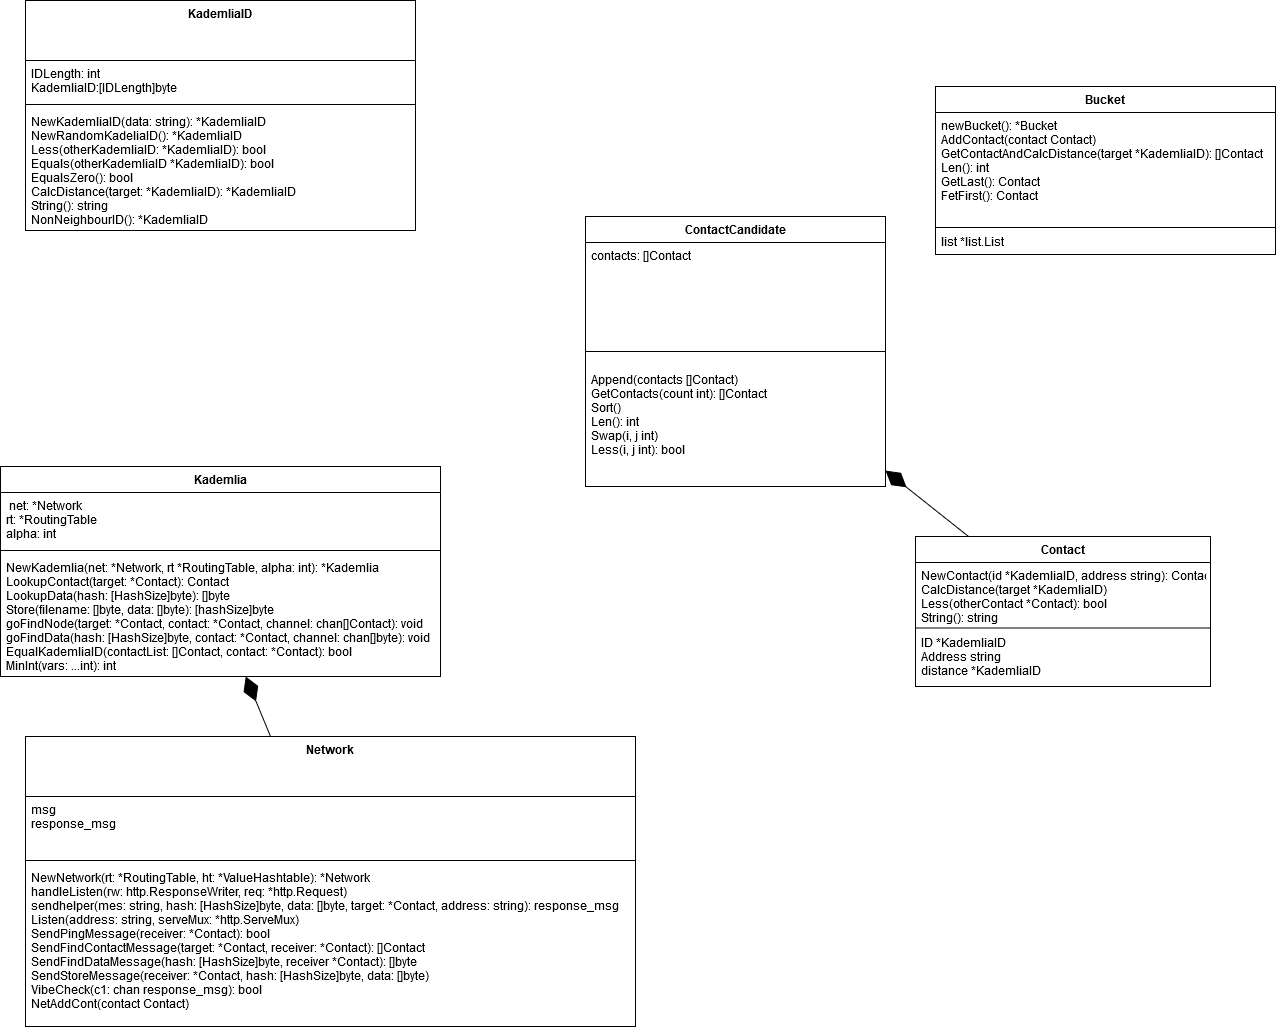

The diagram above was exported from draw.io. Its source (the exported page's mxGraphModel, read from the mxfile embedded in the PNG):
<mxGraphModel dx="2249" dy="781" grid="1" gridSize="10" guides="1" tooltips="1" connect="1" arrows="1" fold="1" page="1" pageScale="1" pageWidth="827" pageHeight="1169" math="0" shadow="0">
  <root>
    <mxCell id="0" />
    <mxCell id="1" parent="0" />
    <mxCell id="OanZtUDmzNbydXeWQnYN-1" value="KademliaID" style="swimlane;fontStyle=1;align=center;verticalAlign=top;childLayout=stackLayout;horizontal=1;startSize=60;horizontalStack=0;resizeParent=1;resizeParentMax=0;resizeLast=0;collapsible=1;marginBottom=0;" parent="1" vertex="1">
      <mxGeometry x="-780" y="24" width="390" height="230" as="geometry" />
    </mxCell>
    <mxCell id="OanZtUDmzNbydXeWQnYN-2" value="IDLength: int&#10;KademliaID:[IDLength]byte" style="text;strokeColor=none;fillColor=none;align=left;verticalAlign=top;spacingLeft=4;spacingRight=4;overflow=hidden;rotatable=0;points=[[0,0.5],[1,0.5]];portConstraint=eastwest;" parent="OanZtUDmzNbydXeWQnYN-1" vertex="1">
      <mxGeometry y="60" width="390" height="40" as="geometry" />
    </mxCell>
    <mxCell id="OanZtUDmzNbydXeWQnYN-3" value="" style="line;strokeWidth=1;fillColor=none;align=left;verticalAlign=middle;spacingTop=-1;spacingLeft=3;spacingRight=3;rotatable=0;labelPosition=right;points=[];portConstraint=eastwest;" parent="OanZtUDmzNbydXeWQnYN-1" vertex="1">
      <mxGeometry y="100" width="390" height="8" as="geometry" />
    </mxCell>
    <mxCell id="OanZtUDmzNbydXeWQnYN-4" value="NewKademliaID(data: string): *KademliaID&#10;NewRandomKadeliaID(): *KademliaID&#10;Less(otherKademliaID: *KademliaID): bool&#10;Equals(otherKademliaID *KademliaID): bool&#10;EqualsZero(): bool&#10;CalcDistance(target: *KademliaID): *KademliaID&#10;String(): string&#10;NonNeighbourID(): *KademliaID&#10;&#10;" style="text;strokeColor=none;fillColor=none;align=left;verticalAlign=top;spacingLeft=4;spacingRight=4;overflow=hidden;rotatable=0;points=[[0,0.5],[1,0.5]];portConstraint=eastwest;" parent="OanZtUDmzNbydXeWQnYN-1" vertex="1">
      <mxGeometry y="108" width="390" height="122" as="geometry" />
    </mxCell>
    <mxCell id="dY2wefD3b34wBSBiP7JC-1" value="Network" style="swimlane;fontStyle=1;align=center;verticalAlign=top;childLayout=stackLayout;horizontal=1;startSize=60;horizontalStack=0;resizeParent=1;resizeParentMax=0;resizeLast=0;collapsible=1;marginBottom=0;" vertex="1" parent="1">
      <mxGeometry x="-780" y="760" width="610" height="290" as="geometry" />
    </mxCell>
    <mxCell id="dY2wefD3b34wBSBiP7JC-2" value="msg&#10;response_msg" style="text;strokeColor=none;fillColor=none;align=left;verticalAlign=top;spacingLeft=4;spacingRight=4;overflow=hidden;rotatable=0;points=[[0,0.5],[1,0.5]];portConstraint=eastwest;" vertex="1" parent="dY2wefD3b34wBSBiP7JC-1">
      <mxGeometry y="60" width="610" height="60" as="geometry" />
    </mxCell>
    <mxCell id="dY2wefD3b34wBSBiP7JC-3" value="" style="line;strokeWidth=1;fillColor=none;align=left;verticalAlign=middle;spacingTop=-1;spacingLeft=3;spacingRight=3;rotatable=0;labelPosition=right;points=[];portConstraint=eastwest;" vertex="1" parent="dY2wefD3b34wBSBiP7JC-1">
      <mxGeometry y="120" width="610" height="8" as="geometry" />
    </mxCell>
    <mxCell id="dY2wefD3b34wBSBiP7JC-4" value="NewNetwork(rt: *RoutingTable, ht: *ValueHashtable): *Network&#10;handleListen(rw: http.ResponseWriter, req: *http.Request)&#10;sendhelper(mes: string, hash: [HashSize]byte, data: []byte, target: *Contact, address: string): response_msg&#10;Listen(address: string, serveMux: *http.ServeMux)&#10;SendPingMessage(receiver: *Contact): bool&#10;SendFindContactMessage(target: *Contact, receiver: *Contact): []Contact &#10;SendFindDataMessage(hash: [HashSize]byte, receiver *Contact): []byte&#10;SendStoreMessage(receiver: *Contact, hash: [HashSize]byte, data: []byte)&#10;VibeCheck(c1: chan response_msg): bool&#10;NetAddCont(contact Contact)&#10;&#10;&#10;" style="text;strokeColor=none;fillColor=none;align=left;verticalAlign=top;spacingLeft=4;spacingRight=4;overflow=hidden;rotatable=0;points=[[0,0.5],[1,0.5]];portConstraint=eastwest;" vertex="1" parent="dY2wefD3b34wBSBiP7JC-1">
      <mxGeometry y="128" width="610" height="162" as="geometry" />
    </mxCell>
    <mxCell id="dY2wefD3b34wBSBiP7JC-5" value="&#10;" style="text;strokeColor=none;fillColor=none;align=left;verticalAlign=top;spacingLeft=4;spacingRight=4;overflow=hidden;rotatable=0;points=[[0,0.5],[1,0.5]];portConstraint=eastwest;" vertex="1" parent="dY2wefD3b34wBSBiP7JC-1">
      <mxGeometry y="290" width="610" as="geometry" />
    </mxCell>
    <mxCell id="dY2wefD3b34wBSBiP7JC-6" value="" style="endArrow=diamondThin;endFill=1;endSize=24;html=1;" edge="1" parent="1" source="dY2wefD3b34wBSBiP7JC-1" target="ULsy65XSxkC3S-jUIj0J-4">
      <mxGeometry width="160" relative="1" as="geometry">
        <mxPoint x="-460" y="590" as="sourcePoint" />
        <mxPoint x="-300" y="590" as="targetPoint" />
      </mxGeometry>
    </mxCell>
    <mxCell id="rZAoZWeIpEz3Nkfq6F9t-1" value="Bucket" style="swimlane;fontStyle=1;align=center;verticalAlign=top;childLayout=stackLayout;horizontal=1;startSize=26;horizontalStack=0;resizeParent=1;resizeParentMax=0;resizeLast=0;collapsible=1;marginBottom=0;" vertex="1" parent="1">
      <mxGeometry x="130" y="110" width="340" height="168" as="geometry" />
    </mxCell>
    <mxCell id="rZAoZWeIpEz3Nkfq6F9t-2" value="newBucket(): *Bucket&#10;AddContact(contact Contact)&#10;GetContactAndCalcDistance(target *KademliaID): []Contact&#10;Len(): int&#10;GetLast(): Contact&#10;FetFirst(): Contact&#10;" style="text;strokeColor=none;fillColor=none;align=left;verticalAlign=top;spacingLeft=4;spacingRight=4;overflow=hidden;rotatable=0;points=[[0,0.5],[1,0.5]];portConstraint=eastwest;" vertex="1" parent="rZAoZWeIpEz3Nkfq6F9t-1">
      <mxGeometry y="26" width="340" height="114" as="geometry" />
    </mxCell>
    <mxCell id="rZAoZWeIpEz3Nkfq6F9t-3" value="" style="line;strokeWidth=1;fillColor=none;align=left;verticalAlign=middle;spacingTop=-1;spacingLeft=3;spacingRight=3;rotatable=0;labelPosition=right;points=[];portConstraint=eastwest;" vertex="1" parent="rZAoZWeIpEz3Nkfq6F9t-1">
      <mxGeometry y="140" width="340" height="2" as="geometry" />
    </mxCell>
    <mxCell id="rZAoZWeIpEz3Nkfq6F9t-4" value="list *list.List" style="text;strokeColor=none;fillColor=none;align=left;verticalAlign=top;spacingLeft=4;spacingRight=4;overflow=hidden;rotatable=0;points=[[0,0.5],[1,0.5]];portConstraint=eastwest;" vertex="1" parent="rZAoZWeIpEz3Nkfq6F9t-1">
      <mxGeometry y="142" width="340" height="26" as="geometry" />
    </mxCell>
    <mxCell id="ULsy65XSxkC3S-jUIj0J-1" value="Kademlia" style="swimlane;fontStyle=1;align=center;verticalAlign=top;childLayout=stackLayout;horizontal=1;startSize=26;horizontalStack=0;resizeParent=1;resizeParentMax=0;resizeLast=0;collapsible=1;marginBottom=0;" parent="1" vertex="1">
      <mxGeometry x="-805" y="490" width="440" height="210" as="geometry" />
    </mxCell>
    <mxCell id="ULsy65XSxkC3S-jUIj0J-2" value=" net: *Network&#10;rt: *RoutingTable&#10;alpha: int&#10;" style="text;strokeColor=none;fillColor=none;align=left;verticalAlign=top;spacingLeft=4;spacingRight=4;overflow=hidden;rotatable=0;points=[[0,0.5],[1,0.5]];portConstraint=eastwest;" parent="ULsy65XSxkC3S-jUIj0J-1" vertex="1">
      <mxGeometry y="26" width="440" height="54" as="geometry" />
    </mxCell>
    <mxCell id="ULsy65XSxkC3S-jUIj0J-3" value="" style="line;strokeWidth=1;fillColor=none;align=left;verticalAlign=middle;spacingTop=-1;spacingLeft=3;spacingRight=3;rotatable=0;labelPosition=right;points=[];portConstraint=eastwest;" parent="ULsy65XSxkC3S-jUIj0J-1" vertex="1">
      <mxGeometry y="80" width="440" height="8" as="geometry" />
    </mxCell>
    <mxCell id="ULsy65XSxkC3S-jUIj0J-4" value="NewKademlia(net: *Network, rt *RoutingTable, alpha: int): *Kademlia&#10;LookupContact(target: *Contact): Contact&#10;LookupData(hash: [HashSize]byte): []byte&#10;Store(filename: []byte, data: []byte): [hashSize]byte&#10;goFindNode(target: *Contact, contact: *Contact, channel: chan[]Contact): void&#10;goFindData(hash: [HashSize]byte, contact: *Contact, channel: chan[]byte): void&#10;EqualKademliaID(contactList: []Contact, contact: *Contact): bool&#10;MinInt(vars: ...int): int&#10;&#10;&#10;" style="text;strokeColor=none;fillColor=none;align=left;verticalAlign=top;spacingLeft=4;spacingRight=4;overflow=hidden;rotatable=0;points=[[0,0.5],[1,0.5]];portConstraint=eastwest;" parent="ULsy65XSxkC3S-jUIj0J-1" vertex="1">
      <mxGeometry y="88" width="440" height="122" as="geometry" />
    </mxCell>
    <mxCell id="rZAoZWeIpEz3Nkfq6F9t-5" value="Contact" style="swimlane;fontStyle=1;align=center;verticalAlign=top;childLayout=stackLayout;horizontal=1;startSize=26;horizontalStack=0;resizeParent=1;resizeParentMax=0;resizeLast=0;collapsible=1;marginBottom=0;" vertex="1" parent="1">
      <mxGeometry x="110" y="560" width="295" height="150" as="geometry" />
    </mxCell>
    <mxCell id="rZAoZWeIpEz3Nkfq6F9t-6" value="NewContact(id *KademliaID, address string): Contact&#10;CalcDistance(target *KademliaID)&#10;Less(otherContact *Contact): bool&#10;String(): string" style="text;strokeColor=none;fillColor=none;align=left;verticalAlign=top;spacingLeft=4;spacingRight=4;overflow=hidden;rotatable=0;points=[[0,0.5],[1,0.5]];portConstraint=eastwest;" vertex="1" parent="rZAoZWeIpEz3Nkfq6F9t-5">
      <mxGeometry y="26" width="295" height="64" as="geometry" />
    </mxCell>
    <mxCell id="rZAoZWeIpEz3Nkfq6F9t-7" value="" style="line;strokeWidth=1;fillColor=none;align=left;verticalAlign=middle;spacingTop=-1;spacingLeft=3;spacingRight=3;rotatable=0;labelPosition=right;points=[];portConstraint=eastwest;" vertex="1" parent="rZAoZWeIpEz3Nkfq6F9t-5">
      <mxGeometry y="90" width="295" height="3" as="geometry" />
    </mxCell>
    <mxCell id="rZAoZWeIpEz3Nkfq6F9t-8" value="ID *KademliaID&#10;&#09;Address string&#10;&#09;distance *KademliaID" style="text;strokeColor=none;fillColor=none;align=left;verticalAlign=top;spacingLeft=4;spacingRight=4;overflow=hidden;rotatable=0;points=[[0,0.5],[1,0.5]];portConstraint=eastwest;" vertex="1" parent="rZAoZWeIpEz3Nkfq6F9t-5">
      <mxGeometry y="93" width="295" height="57" as="geometry" />
    </mxCell>
    <mxCell id="dY2wefD3b34wBSBiP7JC-7" value="" style="endArrow=diamondThin;endFill=1;endSize=24;html=1;" edge="1" parent="1" source="rZAoZWeIpEz3Nkfq6F9t-5" target="rZAoZWeIpEz3Nkfq6F9t-9">
      <mxGeometry width="160" relative="1" as="geometry">
        <mxPoint x="-320" y="610" as="sourcePoint" />
        <mxPoint x="-160" y="610" as="targetPoint" />
      </mxGeometry>
    </mxCell>
    <mxCell id="rZAoZWeIpEz3Nkfq6F9t-9" value="ContactCandidate" style="swimlane;fontStyle=1;align=center;verticalAlign=top;childLayout=stackLayout;horizontal=1;startSize=26;horizontalStack=0;resizeParent=1;resizeParentMax=0;resizeLast=0;collapsible=1;marginBottom=0;" vertex="1" parent="1">
      <mxGeometry x="-220" y="240" width="300" height="270" as="geometry" />
    </mxCell>
    <mxCell id="rZAoZWeIpEz3Nkfq6F9t-10" value="contacts: []Contact&#10;&#10;" style="text;strokeColor=none;fillColor=none;align=left;verticalAlign=top;spacingLeft=4;spacingRight=4;overflow=hidden;rotatable=0;points=[[0,0.5],[1,0.5]];portConstraint=eastwest;" vertex="1" parent="rZAoZWeIpEz3Nkfq6F9t-9">
      <mxGeometry y="26" width="300" height="94" as="geometry" />
    </mxCell>
    <mxCell id="rZAoZWeIpEz3Nkfq6F9t-11" value="" style="line;strokeWidth=1;fillColor=none;align=left;verticalAlign=middle;spacingTop=-1;spacingLeft=3;spacingRight=3;rotatable=0;labelPosition=right;points=[];portConstraint=eastwest;" vertex="1" parent="rZAoZWeIpEz3Nkfq6F9t-9">
      <mxGeometry y="120" width="300" height="30" as="geometry" />
    </mxCell>
    <mxCell id="rZAoZWeIpEz3Nkfq6F9t-12" value="Append(contacts []Contact)&#10;GetContacts(count int): []Contact&#10;Sort()&#10;Len(): int&#10;Swap(i, j int)&#10;Less(i, j int): bool" style="text;strokeColor=none;fillColor=none;align=left;verticalAlign=top;spacingLeft=4;spacingRight=4;overflow=hidden;rotatable=0;points=[[0,0.5],[1,0.5]];portConstraint=eastwest;" vertex="1" parent="rZAoZWeIpEz3Nkfq6F9t-9">
      <mxGeometry y="150" width="300" height="120" as="geometry" />
    </mxCell>
  </root>
</mxGraphModel>